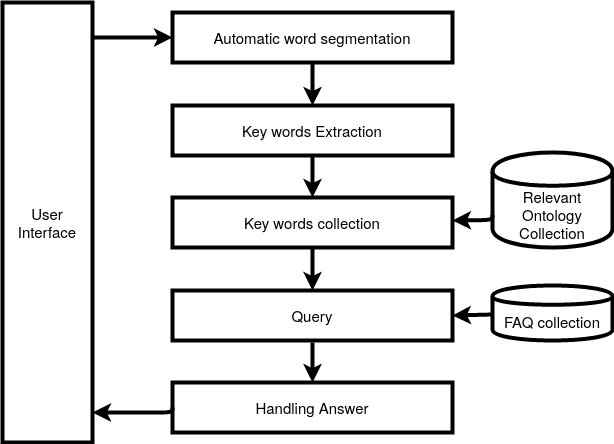

The diagram above was exported from draw.io. Its source (the exported page's mxGraphModel, read from the mxfile embedded in the PNG):
<mxGraphModel dx="1057" dy="646" grid="1" gridSize="10" guides="1" tooltips="1" connect="1" arrows="1" fold="1" page="1" pageScale="1" pageWidth="850" pageHeight="1100" math="0" shadow="0">
  <root>
    <mxCell id="0" />
    <mxCell id="1" parent="0" />
    <mxCell id="ZDEKpvI1YtD4koAJT8wr-1" value="User Interface" style="whiteSpace=wrap;html=1;strokeWidth=4;fontSize=15;" vertex="1" parent="1">
      <mxGeometry x="110" y="120" width="90" height="440" as="geometry" />
    </mxCell>
    <mxCell id="ZDEKpvI1YtD4koAJT8wr-2" value="Automatic word segmentation" style="whiteSpace=wrap;html=1;strokeWidth=4;fontSize=15;" vertex="1" parent="1">
      <mxGeometry x="280" y="130" width="280" height="50" as="geometry" />
    </mxCell>
    <mxCell id="ZDEKpvI1YtD4koAJT8wr-3" value="Key words Extraction" style="whiteSpace=wrap;html=1;strokeWidth=4;fontSize=15;" vertex="1" parent="1">
      <mxGeometry x="280" y="223" width="280" height="50" as="geometry" />
    </mxCell>
    <mxCell id="ZDEKpvI1YtD4koAJT8wr-4" value="Query" style="whiteSpace=wrap;html=1;strokeWidth=4;fontSize=15;" vertex="1" parent="1">
      <mxGeometry x="280" y="408" width="280" height="50" as="geometry" />
    </mxCell>
    <mxCell id="ZDEKpvI1YtD4koAJT8wr-5" value="Key words collection" style="whiteSpace=wrap;html=1;strokeWidth=4;fontSize=15;" vertex="1" parent="1">
      <mxGeometry x="280" y="315" width="280" height="50" as="geometry" />
    </mxCell>
    <mxCell id="ZDEKpvI1YtD4koAJT8wr-6" value="Handling Answer" style="whiteSpace=wrap;html=1;strokeWidth=4;fontSize=15;" vertex="1" parent="1">
      <mxGeometry x="280" y="500" width="280" height="50" as="geometry" />
    </mxCell>
    <mxCell id="ZDEKpvI1YtD4koAJT8wr-8" value="FAQ collection" style="shape=cylinder;whiteSpace=wrap;html=1;boundedLbl=1;backgroundOutline=1;strokeWidth=4;fontSize=15;" vertex="1" parent="1">
      <mxGeometry x="600" y="403" width="120" height="55" as="geometry" />
    </mxCell>
    <mxCell id="ZDEKpvI1YtD4koAJT8wr-9" value="Relevant Ontology Collection" style="shape=cylinder;whiteSpace=wrap;html=1;boundedLbl=1;backgroundOutline=1;strokeWidth=4;fontSize=15;" vertex="1" parent="1">
      <mxGeometry x="600" y="270" width="120" height="95" as="geometry" />
    </mxCell>
    <mxCell id="ZDEKpvI1YtD4koAJT8wr-10" value="" style="endArrow=classic;html=1;entryX=0;entryY=0.5;entryDx=0;entryDy=0;strokeWidth=4;fontSize=15;" edge="1" parent="1" target="ZDEKpvI1YtD4koAJT8wr-2">
      <mxGeometry width="50" height="50" relative="1" as="geometry">
        <mxPoint x="200" y="155" as="sourcePoint" />
        <mxPoint x="450" y="310" as="targetPoint" />
      </mxGeometry>
    </mxCell>
    <mxCell id="ZDEKpvI1YtD4koAJT8wr-14" value="" style="endArrow=classic;html=1;strokeWidth=4;entryX=0.5;entryY=0;entryDx=0;entryDy=0;fontSize=15;" edge="1" parent="1" source="ZDEKpvI1YtD4koAJT8wr-2" target="ZDEKpvI1YtD4koAJT8wr-3">
      <mxGeometry width="50" height="50" relative="1" as="geometry">
        <mxPoint x="212" y="195" as="sourcePoint" />
        <mxPoint x="420" y="230" as="targetPoint" />
      </mxGeometry>
    </mxCell>
    <mxCell id="ZDEKpvI1YtD4koAJT8wr-15" value="" style="endArrow=classic;html=1;strokeWidth=4;entryX=0.5;entryY=0;entryDx=0;entryDy=0;fontSize=15;" edge="1" parent="1" source="ZDEKpvI1YtD4koAJT8wr-3" target="ZDEKpvI1YtD4koAJT8wr-5">
      <mxGeometry width="50" height="50" relative="1" as="geometry">
        <mxPoint x="430" y="210" as="sourcePoint" />
        <mxPoint x="430" y="245" as="targetPoint" />
      </mxGeometry>
    </mxCell>
    <mxCell id="ZDEKpvI1YtD4koAJT8wr-16" value="" style="endArrow=classic;html=1;strokeWidth=4;fontSize=15;" edge="1" parent="1" source="ZDEKpvI1YtD4koAJT8wr-5" target="ZDEKpvI1YtD4koAJT8wr-4">
      <mxGeometry width="50" height="50" relative="1" as="geometry">
        <mxPoint x="430" y="280" as="sourcePoint" />
        <mxPoint x="430" y="320" as="targetPoint" />
      </mxGeometry>
    </mxCell>
    <mxCell id="ZDEKpvI1YtD4koAJT8wr-18" value="" style="endArrow=classic;html=1;strokeWidth=4;fontSize=15;" edge="1" parent="1" target="ZDEKpvI1YtD4koAJT8wr-6">
      <mxGeometry width="50" height="50" relative="1" as="geometry">
        <mxPoint x="420" y="460" as="sourcePoint" />
        <mxPoint x="430" y="410" as="targetPoint" />
        <Array as="points">
          <mxPoint x="420" y="460" />
        </Array>
      </mxGeometry>
    </mxCell>
    <mxCell id="ZDEKpvI1YtD4koAJT8wr-19" value="" style="endArrow=classic;html=1;strokeWidth=4;exitX=0;exitY=0.5;exitDx=0;exitDy=0;fontSize=15;" edge="1" parent="1" source="ZDEKpvI1YtD4koAJT8wr-6">
      <mxGeometry width="50" height="50" relative="1" as="geometry">
        <mxPoint x="435" y="460" as="sourcePoint" />
        <mxPoint x="200" y="530" as="targetPoint" />
        <Array as="points">
          <mxPoint x="280" y="530" />
        </Array>
      </mxGeometry>
    </mxCell>
    <mxCell id="ZDEKpvI1YtD4koAJT8wr-20" value="" style="endArrow=classic;html=1;strokeWidth=4;exitX=0;exitY=0.5;exitDx=0;exitDy=0;fontSize=15;" edge="1" parent="1">
      <mxGeometry width="50" height="50" relative="1" as="geometry">
        <mxPoint x="600" y="332.5" as="sourcePoint" />
        <mxPoint x="560" y="338" as="targetPoint" />
        <Array as="points">
          <mxPoint x="600" y="337.5" />
        </Array>
      </mxGeometry>
    </mxCell>
    <mxCell id="ZDEKpvI1YtD4koAJT8wr-25" value="" style="endArrow=classic;html=1;strokeWidth=4;entryX=1;entryY=0.5;entryDx=0;entryDy=0;fontSize=15;" edge="1" parent="1" source="ZDEKpvI1YtD4koAJT8wr-8" target="ZDEKpvI1YtD4koAJT8wr-4">
      <mxGeometry width="50" height="50" relative="1" as="geometry">
        <mxPoint x="580" y="490" as="sourcePoint" />
        <mxPoint x="630" y="440" as="targetPoint" />
      </mxGeometry>
    </mxCell>
  </root>
</mxGraphModel>